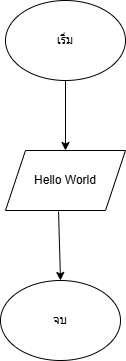

The diagram above was exported from draw.io. Its source (the exported page's mxGraphModel, read from the mxfile embedded in the PNG):
<mxGraphModel dx="880" dy="434" grid="1" gridSize="10" guides="1" tooltips="1" connect="1" arrows="1" fold="1" page="1" pageScale="1" pageWidth="850" pageHeight="1100" math="0" shadow="0">
  <root>
    <mxCell id="0" />
    <mxCell id="1" parent="0" />
    <mxCell id="1DVdP1iMJdBsUFntrU0I-1" value="เริ่ม" style="ellipse;whiteSpace=wrap;html=1;" vertex="1" parent="1">
      <mxGeometry x="365" y="30" width="120" height="80" as="geometry" />
    </mxCell>
    <mxCell id="1DVdP1iMJdBsUFntrU0I-2" value="Hello World" style="shape=parallelogram;perimeter=parallelogramPerimeter;whiteSpace=wrap;html=1;fixedSize=1;" vertex="1" parent="1">
      <mxGeometry x="365" y="180" width="120" height="60" as="geometry" />
    </mxCell>
    <mxCell id="1DVdP1iMJdBsUFntrU0I-3" value="จบ" style="ellipse;whiteSpace=wrap;html=1;" vertex="1" parent="1">
      <mxGeometry x="360" y="310" width="120" height="80" as="geometry" />
    </mxCell>
    <mxCell id="1DVdP1iMJdBsUFntrU0I-4" value="" style="endArrow=classic;html=1;rounded=0;exitX=0.5;exitY=1;exitDx=0;exitDy=0;entryX=0.5;entryY=0;entryDx=0;entryDy=0;" edge="1" parent="1" source="1DVdP1iMJdBsUFntrU0I-1" target="1DVdP1iMJdBsUFntrU0I-2">
      <mxGeometry width="50" height="50" relative="1" as="geometry">
        <mxPoint x="420" y="120" as="sourcePoint" />
        <mxPoint x="450" y="200" as="targetPoint" />
      </mxGeometry>
    </mxCell>
    <mxCell id="1DVdP1iMJdBsUFntrU0I-5" value="" style="endArrow=classic;html=1;rounded=0;exitX=0.442;exitY=1.017;exitDx=0;exitDy=0;exitPerimeter=0;entryX=0.5;entryY=0;entryDx=0;entryDy=0;" edge="1" parent="1" source="1DVdP1iMJdBsUFntrU0I-2" target="1DVdP1iMJdBsUFntrU0I-3">
      <mxGeometry width="50" height="50" relative="1" as="geometry">
        <mxPoint x="400" y="250" as="sourcePoint" />
        <mxPoint x="450" y="200" as="targetPoint" />
      </mxGeometry>
    </mxCell>
  </root>
</mxGraphModel>